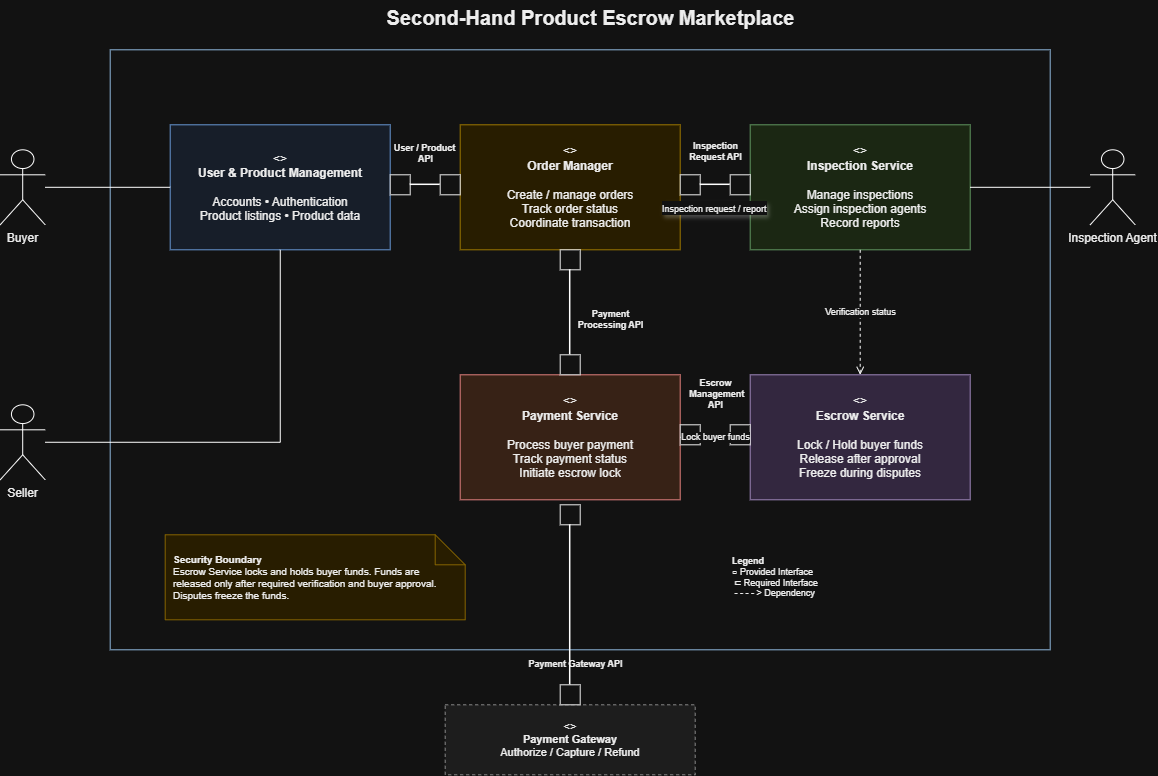

The diagram above was exported from draw.io. Its source (the exported page's mxGraphModel, read from the mxfile embedded in the PNG):
<mxGraphModel dx="1664" dy="884" grid="0" gridSize="10" guides="1" tooltips="1" connect="1" arrows="1" fold="1" page="1" pageScale="1" pageWidth="1169" pageHeight="827" background="light-dark(#FFFFFF,#121212)" math="0" shadow="0">
  <root>
    <mxCell id="0" />
    <mxCell id="1" parent="0" />
    <mxCell id="title" parent="1" style="text;html=1;align=center;verticalAlign=middle;fontSize=20;fontStyle=1;fontColor=#000000;" value="&lt;span style=&quot;&quot;&gt;Second-Hand Product Escrow Marketplace&lt;/span&gt;" vertex="1">
      <mxGeometry height="35" width="700" x="257" y="52" as="geometry" />
    </mxCell>
    <mxCell id="boundary" parent="1" style="rounded=0;whiteSpace=wrap;html=1;verticalAlign=top;align=left;spacingTop=10;spacingLeft=12;fontStyle=1;fontSize=13;strokeColor=#1F4E79;fillColor=none;labelBackgroundColor=light-dark(#FFFFFF,#FFFFFF);fontColor=#000000;" value="&lt;div&gt;&lt;br&gt;&lt;/div&gt;" vertex="1">
      <mxGeometry height="600" width="940" x="127" y="102" as="geometry" />
    </mxCell>
    <mxCell id="buyer" parent="1" style="shape=umlActor;verticalLabelPosition=bottom;verticalAlign=top;html=1;fontColor=#000000;" value="Buyer" vertex="1">
      <mxGeometry height="75" width="45" x="17" y="202" as="geometry" />
    </mxCell>
    <mxCell id="seller" parent="1" style="shape=umlActor;verticalLabelPosition=bottom;verticalAlign=top;html=1;fontColor=#000000;" value="Seller" vertex="1">
      <mxGeometry height="75" width="45" x="17" y="457" as="geometry" />
    </mxCell>
    <mxCell id="inspector" parent="1" style="shape=umlActor;verticalLabelPosition=bottom;verticalAlign=top;html=1;fontColor=#000000;" value="Inspection Agent" vertex="1">
      <mxGeometry height="75" width="45" x="1107" y="202" as="geometry" />
    </mxCell>
    <mxCell id="gateway" parent="1" style="rounded=0;whiteSpace=wrap;html=1;dashed=1;strokeColor=#777777;fillColor=#F2F2F2;fontSize=11;align=center;verticalAlign=middle;fontColor=#000000;" value="&amp;lt;&amp;gt;&lt;br&gt;&lt;b&gt;Payment Gateway&lt;/b&gt;&lt;br&gt;Authorize / Capture / Refund" vertex="1">
      <mxGeometry height="70" width="250" x="462" y="757" as="geometry" />
    </mxCell>
    <mxCell id="userProduct" parent="1" style="rounded=0;whiteSpace=wrap;html=1;strokeColor=#3B73B9;fillColor=#EAF2FF;fontSize=12;align=center;verticalAlign=middle;fontColor=#000000;" value="&amp;lt;&amp;gt;&lt;br&gt;&lt;b&gt;User &amp;amp; Product Management&lt;/b&gt;&lt;br&gt;&lt;br&gt;Accounts • Authentication&lt;br&gt;Product listings • Product data" vertex="1">
      <mxGeometry height="125" width="220" x="187" y="177" as="geometry" />
    </mxCell>
    <mxCell id="order" parent="1" style="rounded=0;whiteSpace=wrap;html=1;strokeColor=#B58B00;fillColor=#FFF2CC;fontSize=12;align=center;verticalAlign=middle;fontColor=#000000;" value="&amp;lt;&amp;gt;&lt;br&gt;&lt;b&gt;Order Manager&lt;/b&gt;&lt;br&gt;&lt;br&gt;Create / manage orders&lt;br&gt;Track order status&lt;br&gt;Coordinate transaction" vertex="1">
      <mxGeometry height="125" width="220" x="477" y="177" as="geometry" />
    </mxCell>
    <mxCell id="inspection" parent="1" style="rounded=0;whiteSpace=wrap;html=1;strokeColor=#4C8A4C;fillColor=#E2F0D9;fontSize=12;align=center;verticalAlign=middle;fontColor=#000000;" value="&amp;lt;&amp;gt;&lt;br&gt;&lt;b&gt;Inspection Service&lt;/b&gt;&lt;br&gt;&lt;br&gt;Manage inspections&lt;br&gt;Assign inspection agents&lt;br&gt;Record reports" vertex="1">
      <mxGeometry height="125" width="220" x="767" y="177" as="geometry" />
    </mxCell>
    <mxCell id="payment" parent="1" style="rounded=0;whiteSpace=wrap;html=1;strokeColor=#C0504D;fillColor=#FCE4D6;fontSize=12;align=center;verticalAlign=middle;fontColor=#000000;" value="&amp;lt;&amp;gt;&lt;br&gt;&lt;b&gt;Payment Service&lt;/b&gt;&lt;br&gt;&lt;br&gt;Process buyer payment&lt;br&gt;Track payment status&lt;br&gt;Initiate escrow lock" vertex="1">
      <mxGeometry height="125" width="220" x="477" y="427" as="geometry" />
    </mxCell>
    <mxCell id="escrow" parent="1" style="rounded=0;whiteSpace=wrap;html=1;strokeColor=#8064A2;fillColor=#EADCF8;fontSize=12;align=center;verticalAlign=middle;fontColor=#000000;" value="&amp;lt;&amp;gt;&lt;br&gt;&lt;b&gt;Escrow Service&lt;/b&gt;&lt;br&gt;&lt;br&gt;Lock / Hold buyer funds&lt;br&gt;Release after approval&lt;br&gt;Freeze during disputes" vertex="1">
      <mxGeometry height="125" width="220" x="767" y="427" as="geometry" />
    </mxCell>
    <mxCell id="userBall" parent="1" style="shape=umlProvidedInterface;html=1;strokeColor=#000000;fillColor=#FFFFFF;fontColor=#000000;" value="" vertex="1">
      <mxGeometry height="20" width="20" x="407" y="227" as="geometry" />
    </mxCell>
    <mxCell id="paymentBall" parent="1" style="shape=umlProvidedInterface;html=1;strokeColor=#000000;fillColor=#FFFFFF;fontColor=#000000;" value="" vertex="1">
      <mxGeometry height="20" width="20" x="577" y="407" as="geometry" />
    </mxCell>
    <mxCell id="inspectionBall" parent="1" style="shape=umlProvidedInterface;html=1;strokeColor=#000000;fillColor=#FFFFFF;fontColor=#000000;" value="" vertex="1">
      <mxGeometry height="20" width="20" x="747" y="227" as="geometry" />
    </mxCell>
    <mxCell id="escrowBall" parent="1" style="shape=umlProvidedInterface;html=1;strokeColor=#000000;fillColor=#FFFFFF;fontColor=#000000;" value="" vertex="1">
      <mxGeometry height="20" width="20" x="747" y="477" as="geometry" />
    </mxCell>
    <mxCell id="gatewayBall" parent="1" style="shape=umlProvidedInterface;html=1;strokeColor=#000000;fillColor=#FFFFFF;fontColor=#000000;" value="" vertex="1">
      <mxGeometry height="20" width="20" x="577" y="737" as="geometry" />
    </mxCell>
    <mxCell id="userSocket" parent="1" style="shape=umlRequiredInterface;html=1;strokeColor=#000000;fillColor=#FFFFFF;fontColor=#000000;" value="" vertex="1">
      <mxGeometry height="20" width="20" x="457" y="227" as="geometry" />
    </mxCell>
    <mxCell id="paymentSocket" parent="1" style="shape=umlRequiredInterface;html=1;strokeColor=#000000;fillColor=#FFFFFF;fontColor=#000000;" value="" vertex="1">
      <mxGeometry height="20" width="20" x="577" y="302" as="geometry" />
    </mxCell>
    <mxCell id="inspectionSocket" parent="1" style="shape=umlRequiredInterface;html=1;strokeColor=#000000;fillColor=#FFFFFF;fontColor=#000000;" value="" vertex="1">
      <mxGeometry height="20" width="20" x="697" y="227" as="geometry" />
    </mxCell>
    <mxCell id="escrowSocket" parent="1" style="shape=umlRequiredInterface;html=1;strokeColor=#000000;fillColor=#FFFFFF;fontColor=#000000;" value="" vertex="1">
      <mxGeometry height="20" width="20" x="697" y="477" as="geometry" />
    </mxCell>
    <mxCell id="gatewaySocket" parent="1" style="shape=umlRequiredInterface;html=1;strokeColor=#000000;fillColor=#FFFFFF;fontColor=#000000;" value="" vertex="1">
      <mxGeometry height="20" width="20" x="577" y="557" as="geometry" />
    </mxCell>
    <mxCell id="l1" parent="1" style="text;html=1;align=center;verticalAlign=middle;fontSize=9;fontStyle=1;fontColor=#000000;" value="User / Product&lt;br&gt;&amp;nbsp;API" vertex="1">
      <mxGeometry height="20" width="160" x="361" y="196" as="geometry" />
    </mxCell>
    <mxCell id="l2" parent="1" style="text;html=1;align=center;verticalAlign=middle;fontSize=9;fontStyle=1;fontColor=#000000;" value="Payment &lt;br&gt;Processing API" vertex="1">
      <mxGeometry height="20" width="60" x="597" y="362" as="geometry" />
    </mxCell>
    <mxCell id="l3" parent="1" style="text;html=1;align=center;verticalAlign=middle;fontSize=9;fontStyle=1;fontColor=#000000;" value="Inspection &lt;br&gt;Request API" vertex="1">
      <mxGeometry height="20" width="170" x="647" y="194" as="geometry" />
    </mxCell>
    <mxCell id="l4" parent="1" style="text;html=1;align=center;verticalAlign=middle;fontSize=9;fontStyle=1;fontColor=#000000;" value="Escrow&lt;br&gt;&amp;nbsp;Management &lt;br&gt;API" vertex="1">
      <mxGeometry height="20" width="180" x="642" y="437" as="geometry" />
    </mxCell>
    <mxCell id="l5" parent="1" style="text;html=1;align=center;verticalAlign=middle;fontSize=9;fontStyle=1;fontColor=#000000;" value="Payment Gateway API" vertex="1">
      <mxGeometry height="20" width="180" x="502" y="707" as="geometry" />
    </mxCell>
    <mxCell id="a1" edge="1" parent="1" source="userBall" style="edgeStyle=orthogonalEdgeStyle;rounded=0;html=1;endArrow=none;startArrow=none;strokeWidth=1.5;fontColor=#000000;" target="userSocket">
      <mxGeometry relative="1" as="geometry" />
    </mxCell>
    <mxCell id="a2" edge="1" parent="1" source="paymentBall" style="edgeStyle=orthogonalEdgeStyle;rounded=0;html=1;endArrow=none;startArrow=none;strokeWidth=1.5;fontColor=#000000;" target="paymentSocket">
      <mxGeometry relative="1" as="geometry" />
    </mxCell>
    <mxCell id="a3" edge="1" parent="1" source="inspectionBall" style="edgeStyle=orthogonalEdgeStyle;rounded=0;html=1;endArrow=none;startArrow=none;strokeWidth=1.5;fontColor=#000000;" target="inspectionSocket">
      <mxGeometry relative="1" as="geometry" />
    </mxCell>
    <mxCell id="a4" edge="1" parent="1" source="escrowBall" style="edgeStyle=orthogonalEdgeStyle;rounded=0;html=1;endArrow=none;startArrow=none;strokeWidth=1.5;fontColor=#000000;" target="escrowSocket">
      <mxGeometry relative="1" as="geometry" />
    </mxCell>
    <mxCell id="a5" edge="1" parent="1" source="gatewayBall" style="edgeStyle=orthogonalEdgeStyle;rounded=0;html=1;endArrow=none;startArrow=none;strokeWidth=1.5;fontColor=#000000;" target="gatewaySocket">
      <mxGeometry relative="1" as="geometry" />
    </mxCell>
    <mxCell id="d2" edge="1" parent="1" source="payment" style="edgeStyle=orthogonalEdgeStyle;rounded=0;html=1;dashed=1;endArrow=open;endFill=0;fontSize=9;fontColor=#000000;" target="escrow" value="Lock buyer funds">
      <mxGeometry relative="1" as="geometry" />
    </mxCell>
    <mxCell id="d3" edge="1" parent="1" source="inspection" style="edgeStyle=orthogonalEdgeStyle;rounded=0;html=1;dashed=1;endArrow=open;endFill=0;fontSize=9;labelBackgroundColor=#FFFFFF;fontColor=#000000;" target="escrow" value="Verification status">
      <mxGeometry relative="1" as="geometry" />
    </mxCell>
    <mxCell id="b1" edge="1" parent="1" source="buyer" style="edgeStyle=orthogonalEdgeStyle;rounded=0;html=1;endArrow=none;startArrow=none;fontColor=#000000;" target="userProduct" value="">
      <mxGeometry relative="1" as="geometry" />
    </mxCell>
    <mxCell id="s1" edge="1" parent="1" source="seller" style="edgeStyle=orthogonalEdgeStyle;rounded=0;html=1;endArrow=none;startArrow=none;fontColor=#000000;" target="userProduct" value="">
      <mxGeometry relative="1" as="geometry" />
    </mxCell>
    <mxCell id="i1" edge="1" parent="1" source="inspector" style="edgeStyle=orthogonalEdgeStyle;rounded=0;html=1;endArrow=none;startArrow=none;fontColor=#000000;" target="inspection" value="">
      <mxGeometry relative="1" as="geometry" />
    </mxCell>
    <mxCell id="security" parent="1" style="shape=note;whiteSpace=wrap;html=1;fillColor=#FFF2CC;strokeColor=#C9A227;fontSize=10;align=left;verticalAlign=middle;spacing=8;fontColor=#000000;" value="&lt;b&gt;Security Boundary&lt;/b&gt;&lt;br&gt;Escrow Service locks and holds buyer funds. Funds are released only after required verification and buyer approval. Disputes freeze the funds." vertex="1">
      <mxGeometry height="85" width="300" x="182" y="587" as="geometry" />
    </mxCell>
    <mxCell id="legend" parent="1" style="text;html=1;align=left;verticalAlign=middle;fontSize=9;fontColor=#000000;" value="&lt;b&gt;Legend&lt;/b&gt;&lt;br&gt;○ Provided Interface &lt;br&gt;&amp;nbsp;⊏ Required Interface&lt;br&gt;&amp;nbsp;- - - - &amp;gt; Dependency" vertex="1">
      <mxGeometry height="55" width="280" x="747" y="602" as="geometry" />
    </mxCell>
    <mxCell id="UyY6F8mO8jLKqCHrI88r-8" parent="1" style="text;whiteSpace=wrap;html=1;fontColor=#000000;labelBackgroundColor=#FFFFFF;textShadow=1;" value="&lt;span style=&quot;forced-color-adjust: none; font-family: Helvetica; font-style: normal; font-variant-ligatures: normal; font-variant-caps: normal; letter-spacing: normal; orphans: 2; text-indent: 0px; text-transform: none; widows: 2; word-spacing: 0px; -webkit-text-stroke-width: 0px; white-space: nowrap; text-decoration-thickness: initial; text-decoration-style: initial; text-decoration-color: initial; font-size: 9px; font-weight: 400; text-align: center; float: none; box-shadow: none !important; display: inline !important;&quot;&gt;Inspection request / report&lt;/span&gt;&lt;br style=&quot;forced-color-adjust: none; font-family: Helvetica; font-size: 13px; font-style: normal; font-variant-ligatures: normal; font-variant-caps: normal; font-weight: 700; letter-spacing: normal; orphans: 2; text-align: left; text-indent: 0px; text-transform: none; widows: 2; word-spacing: 0px; -webkit-text-stroke-width: 0px; white-space: normal; text-decoration-thickness: initial; text-decoration-style: initial; text-decoration-color: initial; box-shadow: none !important;&quot;&gt;" vertex="1">
      <mxGeometry height="40" width="140" x="677" y="247" as="geometry" />
    </mxCell>
  </root>
</mxGraphModel>